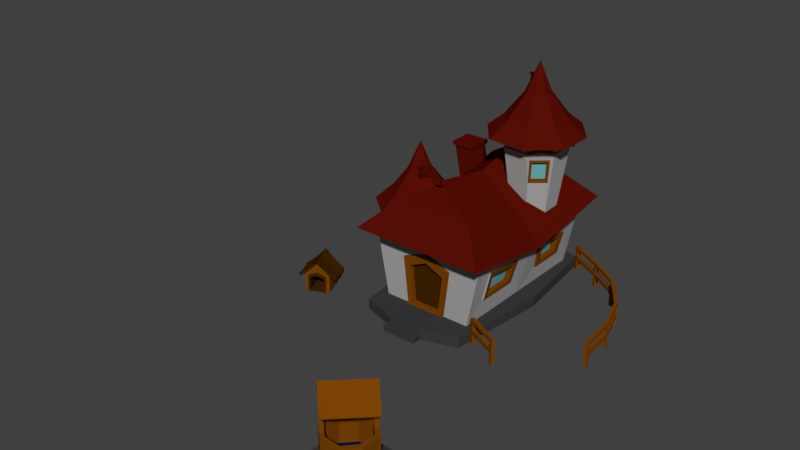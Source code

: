 # Source: vilageHouse.blend  (saved by Blender 2.79.0; exported with 4.5.12 LTS)
import bpy
from mathutils import Matrix  # noqa: F401  (used for matrix-valued properties, if any)

bpy.ops.wm.read_factory_settings(use_empty=True)
scene = bpy.context.scene
scene.name = 'Scene'

# ---- collections
col_collection_1 = bpy.data.collections.new('Collection 1'); scene.collection.children.link(col_collection_1)

# ---- materials (node trees are filled in below, after node groups)
mat_wood = bpy.data.materials.new('Wood')
mat_wood.alpha_threshold = 0.0
mat_wood.use_transparent_shadow = False
mat_wood.diffuse_color = (0.196, 0.05698, 0.00155, 1.0)
mat_wood.roughness = 0.5
mat_wood.specular_intensity = 0.0
mat_wood_dark = bpy.data.materials.new('Wood Dark')
mat_wood_dark.alpha_threshold = 0.0
mat_wood_dark.use_transparent_shadow = False
mat_wood_dark.diffuse_color = (0.05497, 0.01813, 0.0008398, 1.0)
mat_wood_dark.roughness = 0.5
mat_wood_dark.specular_intensity = 0.0
mat_wall = bpy.data.materials.new('Wall')
mat_wall.alpha_threshold = 0.0
mat_wall.use_transparent_shadow = False
mat_wall.diffuse_color = (0.3844, 0.3844, 0.3844, 1.0)
mat_wall.roughness = 0.5
mat_wall.specular_intensity = 0.0
mat_roof = bpy.data.materials.new('Roof')
mat_roof.alpha_threshold = 0.0
mat_roof.use_transparent_shadow = False
mat_roof.diffuse_color = (0.0985, 0.004893, 0.001583, 1.0)
mat_roof.roughness = 0.5
mat_roof.specular_intensity = 0.2
mat_window = bpy.data.materials.new('Window')
mat_window.alpha_threshold = 0.0
mat_window.use_transparent_shadow = False
mat_window.diffuse_color = (0.1701, 0.4694, 0.5277, 1.0)
mat_window.roughness = 0.5
mat_window.specular_intensity = 1.0
mat_water = bpy.data.materials.new('Water')
mat_water.alpha_threshold = 0.0
mat_water.use_transparent_shadow = False
mat_water.diffuse_color = (0.003412, 0.007567, 0.04445, 1.0)
mat_water.roughness = 0.5
mat_water.line_color = (0.0, 0.0, 0.0, 1.0)
mat_stone = bpy.data.materials.new('Stone')
mat_stone.alpha_threshold = 0.0
mat_stone.use_transparent_shadow = False
mat_stone.diffuse_color = (0.04445, 0.04445, 0.04445, 1.0)
mat_stone.roughness = 0.5
mat_stone.line_color = (0.0, 0.0, 0.0, 1.0)

# ---- material node trees

# ---- world
world_world = bpy.data.worlds.new('World'); scene.world = world_world
world_world.color = (0.05088, 0.05088, 0.05088)
world_world.use_sun_shadow = False
world_world.sun_shadow_jitter_overblur = 0.0
world_world.cycles.sampling_method = 'MANUAL'

# ---- meshes
me_cube_005 = bpy.data.meshes.new('Cube.005')
me_cube_005.from_pydata([(-1.0, -1.0, 0.716), (-1.0, -1.0, 2.221), (-1.0, 1.0, 0.716), (-1.0, 1.0, 2.221), (1.0, -1.0, 0.716), (1.0, -1.0, 2.221), (1.0, 1.0, 0.716), (1.0, 1.0, 2.221), (0.0, 1.0, 0.716), (0.0, 1.0, 3.212), (0.0, -1.0, 0.716), (0.0, -1.027, 3.212), (-1.0, -1.0, 2.511), (-1.0, 1.0, 2.511), (1.0, -1.0, 2.511), (1.0, 1.0, 2.511), (0.0, 1.169, 3.502), (0.0, -1.209, 3.502), (-0.7271, -1.0, 0.7591), (-0.7271, -1.0, 2.115), (0.7271, -1.0, 0.7591), (0.7271, -1.0, 2.115), (0.0, -1.0, 0.7591), (0.0, -1.0, 2.438), (-0.7271, -1.154, 0.7591), (-0.7271, -1.154, 2.115), (0.7271, -1.154, 0.7591), (0.7271, -1.154, 2.115), (0.0, -1.154, 0.7591), (0.0, -1.154, 2.438), (-0.5767, -1.154, 0.877), (-0.5767, -1.154, 1.981), (0.5863, -1.154, 0.877), (0.5863, -1.154, 1.981), (0.0, -1.154, 0.877), (0.0, -1.154, 2.215), (-0.5767, 0.6396, 0.877), (-0.5767, 0.6396, 1.981), (0.5863, 0.6396, 0.877), (0.5863, 0.6396, 1.981), (0.0, 0.6396, 0.877), (0.0, 0.6396, 2.304), (-1.579, -0.8996, 1.822), (-1.579, 0.8868, 1.822), (1.579, -0.8996, 1.822), (1.579, 0.8868, 1.822), (-1.579, -0.9278, 2.111), (-1.579, 0.914, 2.111), (1.579, -0.9278, 2.111), (1.579, 0.914, 2.111), (-1.0, 0.08841, 0.716), (-1.0, 0.08841, 2.221), (1.0, 0.08841, 0.716), (1.0, 0.08841, 2.221), (0.0, 0.08841, 0.716), (-1.0, 0.08841, 2.387), (1.0, 0.08841, 2.387), (0.0, 0.08841, 3.378), (-1.579, 0.08841, 1.697), (1.579, 0.08841, 1.697), (-1.579, 0.08841, 1.988), (1.579, 0.08841, 1.988)], [], [(50, 51, 3, 2), (8, 9, 7, 6), (52, 53, 5, 4), (5, 11, 23, 21), (54, 52, 4, 10), (11, 5, 14, 17), (51, 1, 42, 58), (50, 54, 10, 0), (10, 4, 20, 22), (2, 3, 9, 8), (57, 55, 12, 17), (56, 57, 17, 14), (9, 3, 13, 16), (53, 7, 45, 59), (1, 11, 17, 12), (7, 9, 16, 15), (11, 1, 19, 23), (4, 5, 21, 20), (0, 10, 22, 18), (1, 0, 18, 19), (20, 21, 27, 26), (18, 22, 28, 24), (22, 20, 26, 28), (19, 18, 24, 25), (21, 23, 29, 27), (23, 19, 25, 29), (25, 24, 30, 31), (27, 29, 35, 33), (29, 25, 31, 35), (26, 27, 33, 32), (24, 28, 34, 30), (28, 26, 32, 34), (30, 34, 40, 36), (34, 32, 38, 40), (31, 30, 36, 37), (33, 35, 41, 39), (35, 31, 37, 41), (32, 33, 39, 38), (36, 40, 38, 39, 41, 37), (59, 45, 49, 61), (58, 42, 46, 60), (56, 14, 48, 61), (1, 12, 46, 42), (55, 13, 47, 60), (13, 3, 43, 47), (14, 5, 44, 48), (7, 15, 49, 45), (12, 55, 60, 46), (15, 56, 61, 49), (43, 58, 60, 47), (44, 59, 61, 48), (5, 53, 59, 44), (15, 16, 57, 56), (16, 13, 55, 57), (2, 8, 54, 50), (3, 51, 58, 43), (8, 6, 52, 54), (6, 7, 53, 52), (0, 1, 51, 50)])
me_cube_005.polygons.foreach_set('material_index', [0, 0, 0, 0, 0, 1, 1, 0, 0, 0, 1, 1, 1, 1, 1, 1, 0, 0, 0, 0, 0, 0, 0, 1, 1, 1, 1, 1, 1, 1, 1, 1, 1, 1, 1, 1, 1, 1, 1, 1, 1, 1, 1, 1, 1, 1, 1, 1, 1, 1, 1, 1, 1, 1, 0, 1, 0, 0, 0])
me_cube_005.materials.append(mat_wood)
me_cube_005.materials.append(mat_wood_dark)
me_cube_005.use_remesh_preserve_volume = False
me_cube_005.use_remesh_preserve_attributes = False
me_cube_005.use_mirror_vertex_groups = False
me_cube_005.update()
me_cube_004 = bpy.data.meshes.new('Cube.004')
me_cube_004.from_pydata([(-0.5962, 5.773, -5.224), (-1.142, 7.126, -5.224), (0.1653, 7.67, -5.224), (0.7327, 6.341, -5.224), (-0.838, 5.171, -1.383), (-1.766, 7.344, -1.383), (0.4071, 8.272, -1.383), (1.335, 6.099, -1.383), (0.1657, 5.829, -5.224), (-0.5837, 7.655, -5.224), (0.4078, 5.262, -1.383), (-0.8387, 8.181, -1.383), (-1.145, 6.325, -5.224), (0.7136, 7.118, -5.224), (-1.735, 6.073, -1.383), (1.304, 7.37, -1.383), (-1.058, 4.624, -1.482), (-2.313, 7.563, -1.482), (0.6266, 8.819, -1.482), (1.882, 5.879, -1.482), (0.6277, 4.747, -1.482), (-1.059, 8.696, -1.482), (-2.27, 5.844, -1.482), (1.839, 7.599, -1.482), (-0.7737, 5.331, -0.8693), (-1.606, 7.28, -0.8693), (0.3428, 8.112, -0.8693), (1.175, 6.163, -0.8693), (0.3435, 5.412, -0.8693), (-0.7745, 8.03, -0.8693), (-1.578, 6.14, -0.8693), (1.147, 7.303, -0.8693), (-0.4439, 6.153, 0.2507), (-0.7844, 6.95, 0.2507), (0.01297, 7.29, 0.2507), (0.3535, 6.493, 0.2507), (0.01326, 6.186, 0.2507), (-0.4442, 7.257, 0.2507), (-0.7729, 6.483, 0.2507), (0.342, 6.959, 0.2507), (-0.2155, 6.721, 1.62), (-0.7772, 5.322, -1.97), (-1.602, 7.298, -1.97), (0.3463, 8.121, -1.97), (1.184, 6.16, -1.97), (0.347, 5.404, -1.97), (-0.7771, 8.08, -1.97), (1.155, 7.307, -1.97), (-1.586, 6.136, -1.97), (0.1775, 7.125, 0.2507), (0.7449, 7.708, -0.8693), (0.8554, 7.821, -1.383), (0.4394, 7.394, -5.224), (-0.7874, 5.297, -1.872), (-1.627, 7.308, -1.872), (0.3565, 8.146, -1.872), (1.209, 6.15, -1.872), (0.3572, 5.38, -1.872), (-0.7874, 8.105, -1.872), (1.18, 7.317, -1.872), (-1.611, 6.125, -1.872), (-0.8717, 7.382, -5.224), (-0.7023, 7.862, -0.6247), (0.2708, 7.932, -0.6247), (0.9712, 7.228, -0.6247), (0.9956, 6.235, -0.6247), (0.2714, 5.581, -0.6247), (-0.7017, 5.51, -0.6247), (-1.402, 6.215, -0.6247), (-1.426, 7.208, -0.6247), (-1.686, 8.13, -1.482), (-1.302, 7.762, -1.383), (-1.19, 7.655, -0.8693), (-0.6143, 7.103, 0.2507), (1.233, 8.209, -1.482), (-1.233, 7.71, -1.742), (0.7574, 6.37, -5.224), (-1.064, 7.535, -0.6247), (-0.5185, 7.431, -0.001256), (0.5231, 7.037, -0.001256), (0.08756, 6.012, -0.001256), (0.08718, 7.475, -0.001256), (0.5383, 6.419, -0.001256), (-0.5181, 5.968, -0.001256), (-0.954, 6.406, -0.001256), (-0.9692, 7.024, -0.001256), (-0.7438, 7.228, -0.001256), (-0.4968, 6.146, 0.4515), (-0.7857, 6.392, 0.4441), (-0.6156, 5.906, 0.3201), (-1.011, 6.261, 0.3152), (-0.5617, 6.167, 0.8173), (-0.8248, 6.363, 0.8289), (-0.7105, 5.904, 0.7158), (-1.078, 6.21, 0.7312), (-1.162, 6.225, 0.7188), (-0.6859, 5.829, 0.6988), (-0.8339, 6.423, 0.8454), (-0.4932, 6.168, 0.8303), (-1.162, 6.225, 0.8013), (-0.6859, 5.829, 0.7813), (-0.8339, 6.423, 0.9279), (-0.4932, 6.168, 0.9128), (-1.003, 6.197, 0.8249), (-0.7325, 5.972, 0.8135), (-0.8166, 6.31, 0.8968), (-0.623, 6.165, 0.8882), (-1.003, 6.197, 0.7112), (-0.7325, 5.972, 0.6999), (-0.8166, 6.31, 0.7832), (-0.623, 6.165, 0.7746), (0.2685, 7.824, -3.348), (0.8651, 7.224, -3.348), (0.3961, 7.953, -2.247), (0.9934, 7.353, -2.247), (0.2924, 7.848, -3.348), (0.889, 7.248, -3.348), (0.4199, 7.977, -2.247), (1.017, 7.376, -2.247), (0.3779, 7.778, -3.226), (0.82, 7.334, -3.226), (0.489, 7.891, -2.369), (0.9317, 7.446, -2.369), (0.2666, 7.668, -3.226), (0.7087, 7.223, -3.226), (0.3777, 7.78, -2.369), (0.8204, 7.335, -2.369), (0.8875, 7.858, -1.819), (0.9427, 7.913, -1.671), (1.288, 7.433, -1.872), (0.4642, 8.261, -1.872), (1.245, 7.404, -1.97), (0.4362, 8.218, -1.97), (0.5991, 7.557, -2.369), (0.4876, 7.445, -3.226), (0.7104, 7.668, -2.369), (0.5989, 7.556, -3.226), (0.7186, 7.677, -2.247), (0.5907, 7.548, -3.348), (0.6947, 7.653, -2.247), (0.3051, 7.256, -0.001256), (0.5668, 7.524, -3.348), (0.621, 7.58, -0.6247), (0.7972, 7.76, -1.721), (0.7798, 7.742, -1.819), (-1.312, 7.26, -3.348), (-0.6935, 7.832, -3.348), (-1.423, 7.363, -2.247), (-0.8219, 7.96, -2.247), (-1.336, 7.284, -3.348), (-0.7173, 7.855, -3.348), (-1.446, 7.386, -2.247), (-0.8456, 7.984, -2.247), (-1.248, 7.344, -3.226), (-0.8033, 7.786, -3.226), (-1.36, 7.456, -2.369), (-0.915, 7.898, -2.369), (-1.137, 7.233, -3.226), (-0.6925, 7.675, -3.226), (-1.249, 7.344, -2.369), (-0.8042, 7.787, -2.369), (-1.327, 7.854, -1.819), (-1.382, 7.909, -1.671), (-0.9019, 8.254, -1.872), (-1.73, 7.431, -1.872), (-0.8735, 8.212, -1.97), (-1.687, 7.403, -1.97), (-1.027, 7.566, -2.369), (-0.9147, 7.454, -3.226), (-1.138, 7.677, -2.369), (-1.026, 7.565, -3.226), (-1.146, 7.685, -2.247), (-1.017, 7.557, -3.348), (-1.122, 7.661, -2.247), (-0.9934, 7.533, -3.348), (-1.212, 7.746, -1.819)], [(75, 175), (143, 144)], [(10, 7, 19, 20), (14, 4, 16, 22), (60, 14, 5, 54), (58, 11, 6, 55), (59, 15, 7, 56), (45, 8, 3, 44), (41, 0, 8, 45), (75, 71, 11, 58), (7, 15, 23, 19), (4, 10, 20, 16), (51, 6, 18, 74), (5, 14, 22, 17), (143, 51, 15, 59), (53, 4, 14, 60), (71, 5, 17, 70), (6, 11, 21, 18), (17, 22, 30, 25), (74, 18, 26, 50), (70, 17, 25, 72), (18, 21, 29, 26), (16, 20, 28, 24), (19, 23, 31, 27), (20, 19, 27, 28), (22, 16, 24, 30), (81, 78, 37, 34), (82, 79, 39, 35), (83, 80, 36, 32), (80, 82, 35, 36), (83, 32, 87, 89), (140, 81, 34, 49), (85, 84, 38, 33), (86, 85, 33, 73), (33, 38, 40), (37, 73, 33, 40), (34, 37, 40), (35, 39, 40), (32, 36, 40), (36, 35, 40), (38, 32, 40), (39, 49, 34, 40), (0, 41, 48, 12), (2, 43, 113, 111), (121, 135, 133, 125), (53, 41, 45, 57), (57, 45, 44, 56), (13, 47, 44, 3), (9, 46, 43, 2), (12, 48, 42, 1), (120, 136, 134, 124), (1, 42, 147, 145), (10, 57, 56, 7), (4, 53, 57, 10), (41, 53, 60, 48), (144, 43, 132, 127), (47, 59, 56, 44), (46, 58, 55, 43), (48, 60, 54, 42), (158, 168, 167, 160), (46, 9, 146, 148), (155, 169, 167, 159), (175, 46, 148, 173), (174, 145, 149, 172), (72, 25, 69, 77), (61, 1, 145, 174), (50, 26, 63, 142), (30, 24, 67, 68), (28, 27, 65, 66), (24, 28, 66, 67), (27, 31, 64, 65), (26, 29, 62, 63), (175, 42, 166, 161), (29, 72, 77, 62), (25, 30, 68, 69), (154, 170, 168, 158), (124, 134, 133, 126), (78, 86, 73, 37), (21, 70, 72, 29), (12, 1, 61, 9, 2, 52, 13, 3, 8, 0), (11, 71, 70, 21), (54, 5, 71, 75), (62, 77, 86, 78), (77, 69, 85, 86), (69, 68, 84, 85), (142, 63, 81, 140), (68, 67, 83, 84), (66, 65, 82, 80), (67, 66, 80, 83), (65, 64, 79, 82), (63, 62, 78, 81), (88, 90, 94, 92), (32, 38, 88, 87), (38, 84, 90, 88), (84, 83, 89, 90), (94, 93, 96, 95), (87, 88, 92, 91), (90, 89, 93, 94), (89, 87, 91, 93), (91, 92, 97, 98), (92, 94, 95, 97), (93, 91, 98, 96), (96, 98, 102, 100), (95, 96, 100, 99), (98, 97, 101, 102), (97, 95, 99, 101), (102, 101, 105, 106), (101, 99, 103, 105), (99, 100, 104, 103), (100, 102, 106, 104), (103, 104, 108, 107), (104, 106, 110, 108), (106, 105, 109, 110), (105, 103, 107, 109), (107, 108, 110, 109), (52, 2, 111, 141), (144, 47, 114, 139), (47, 13, 112, 114), (141, 111, 115, 138), (139, 114, 118, 137), (114, 112, 116, 118), (111, 113, 117, 115), (115, 117, 121, 119), (138, 115, 119, 136), (137, 118, 122, 135), (118, 116, 120, 122), (119, 121, 125, 123), (136, 119, 123, 134), (135, 122, 126, 133), (122, 120, 124, 126), (134, 123, 125, 133), (55, 143, 128, 130), (131, 127, 128, 129), (143, 59, 129, 128), (43, 55, 130, 132), (59, 47, 131, 129), (47, 144, 127, 131), (31, 50, 142, 64), (79, 140, 49, 39), (55, 6, 51, 143), (15, 51, 74, 23), (23, 74, 50, 31), (13, 52, 141, 112), (64, 142, 140, 79), (43, 144, 139, 113), (113, 139, 137, 117), (116, 138, 136, 120), (112, 141, 138, 116), (117, 137, 135, 121), (128, 127, 132, 130), (173, 148, 152, 171), (148, 146, 150, 152), (145, 147, 151, 149), (149, 151, 155, 153), (172, 149, 153, 170), (171, 152, 156, 169), (152, 150, 154, 156), (153, 155, 159, 157), (170, 153, 157, 168), (169, 156, 160, 167), (156, 154, 158, 160), (168, 157, 159, 167), (54, 75, 162, 164), (165, 161, 162, 163), (75, 58, 163, 162), (42, 54, 164, 166), (58, 46, 165, 163), (46, 175, 161, 165), (9, 61, 174, 146), (42, 175, 173, 147), (147, 173, 171, 151), (150, 172, 170, 154), (146, 174, 172, 150), (151, 171, 169, 155), (162, 161, 166, 164)])
me_cube_004.polygons.foreach_set('material_index', [1, 1, 0, 0, 0, 0, 0, 0, 1, 1, 1, 1, 0, 0, 1, 1, 1, 1, 1, 1, 1, 1, 1, 1, 1, 1, 1, 1, 1, 1, 1, 1, 1, 1, 1, 1, 1, 1, 1, 1, 0, 0, 2, 2, 2, 0, 0, 0, 2, 0, 0, 0, 2, 2, 2, 2, 2, 3, 0, 2, 0, 2, 1, 0, 1, 1, 1, 1, 1, 1, 2, 1, 1, 2, 3, 1, 1, 0, 1, 0, 1, 1, 1, 1, 1, 1, 1, 1, 1, 1, 1, 1, 1, 1, 1, 1, 1, 1, 1, 1, 1, 1, 1, 1, 1, 1, 1, 1, 1, 1, 1, 1, 1, 0, 0, 0, 2, 0, 0, 2, 2, 2, 2, 2, 2, 2, 2, 2, 3, 2, 2, 2, 2, 2, 2, 1, 1, 0, 1, 1, 0, 1, 0, 0, 2, 2, 2, 2, 0, 2, 0, 2, 2, 2, 2, 2, 2, 2, 2, 3, 2, 2, 2, 2, 2, 2, 0, 0, 0, 2, 2, 2, 2])
me_cube_004.materials.append(mat_wall)
me_cube_004.materials.append(mat_roof)
me_cube_004.materials.append(mat_wood)
me_cube_004.materials.append(mat_window)
me_cube_004.use_remesh_preserve_volume = False
me_cube_004.use_remesh_preserve_attributes = False
me_cube_004.use_mirror_vertex_groups = False
me_cube_004.update()
me_cube_003 = bpy.data.meshes.new('Cube.003')
me_cube_003.from_pydata([(17.55, -20.34, 4.2), (17.55, -20.34, 5.905), (15.71, -19.57, 4.2), (15.71, -19.57, 5.905), (18.32, -18.5, 4.2), (18.32, -18.5, 5.905), (16.48, -17.72, 4.2), (16.48, -17.72, 5.905), (15.77, -18.51, 4.2), (15.77, -18.51, 5.905), (18.26, -19.56, 4.2), (18.26, -19.56, 5.905), (16.49, -20.28, 4.2), (16.49, -20.28, 5.905), (17.54, -17.79, 4.2), (17.54, -17.79, 5.905), (17.45, -20.1, 5.905), (17.69, -20.69, 4.2), (15.94, -19.47, 5.905), (18.08, -18.6, 5.905), (16.58, -17.96, 5.905), (15.99, -18.6, 5.905), (18.03, -19.46, 5.905), (16.59, -20.05, 5.905), (17.44, -18.01, 5.905), (17.45, -20.1, 4.414), (15.94, -19.47, 4.414), (18.08, -18.6, 4.414), (16.58, -17.96, 4.414), (15.99, -18.6, 4.414), (18.03, -19.46, 4.414), (16.59, -20.05, 4.414), (17.44, -18.01, 4.414), (15.35, -19.71, 4.2), (18.68, -18.35, 4.2), (16.34, -17.37, 4.2), (15.43, -18.37, 4.2), (18.6, -19.7, 4.2), (16.35, -20.61, 4.2), (17.68, -17.45, 4.2), (17.69, -20.69, 3.906), (15.35, -19.71, 3.906), (18.68, -18.35, 3.906), (16.34, -17.37, 3.906), (15.43, -18.37, 3.906), (18.6, -19.7, 3.906), (16.35, -20.61, 3.906), (17.68, -17.45, 3.906), (17.89, -21.17, 3.89), (14.88, -19.91, 3.89), (19.15, -18.16, 3.89), (16.14, -16.89, 3.89), (14.98, -18.18, 3.89), (19.05, -19.89, 3.89), (16.16, -21.07, 3.89), (17.87, -17.0, 3.89), (17.89, -21.17, 3.632), (14.88, -19.91, 3.632), (19.15, -18.16, 3.632), (16.14, -16.89, 3.632), (14.98, -18.18, 3.632), (19.05, -19.89, 3.632), (16.16, -21.07, 3.632), (17.87, -17.0, 3.632), (16.02, -20.31, 3.906), (15.69, -20.01, 3.906), (16.02, -20.31, 4.2), (15.69, -20.01, 4.2), (16.23, -20.04, 4.2), (15.97, -19.8, 4.2), (16.03, -19.85, 5.905), (16.17, -19.99, 5.905), (15.3, -20.29, 3.89), (15.73, -20.68, 3.89), (15.3, -20.29, 3.632), (15.73, -20.68, 3.632), (16.31, -19.81, 5.905), (16.23, -19.71, 5.905), (16.37, -19.86, 4.414), (16.16, -19.66, 4.414), (17.87, -18.07, 5.905), (18.0, -18.21, 5.905), (18.06, -18.26, 4.2), (17.8, -18.02, 4.2), (18.34, -18.05, 4.2), (18.01, -17.75, 4.2), (18.34, -18.05, 3.906), (18.01, -17.75, 3.906), (18.72, -17.77, 3.89), (18.3, -17.39, 3.89), (18.72, -17.77, 3.632), (18.3, -17.39, 3.632), (17.72, -18.25, 5.905), (17.81, -18.35, 5.905), (17.66, -18.21, 4.414), (17.87, -18.4, 4.414), (16.03, -19.85, 8.151), (16.17, -19.99, 8.151), (16.31, -19.81, 8.151), (16.23, -19.71, 8.151), (17.87, -18.07, 8.151), (18.0, -18.21, 8.151), (17.72, -18.25, 8.151), (17.81, -18.35, 8.151), (15.85, -20.16, 3.906), (16.1, -19.92, 4.2), (15.85, -20.16, 4.2), (15.52, -20.49, 3.632), (15.52, -20.49, 3.89), (16.1, -19.92, 8.363), (16.1, -19.92, 5.905), (17.93, -18.14, 5.905), (17.93, -18.14, 4.2), (18.17, -17.9, 4.2), (18.17, -17.9, 3.906), (18.5, -17.57, 3.89), (18.5, -17.57, 3.632), (17.93, -18.14, 8.363), (17.76, -18.31, 5.905), (17.76, -18.31, 4.414), (17.76, -18.31, 8.196), (16.27, -19.76, 5.905), (16.27, -19.76, 4.414), (16.27, -19.76, 8.196), (16.03, -19.85, 8.338), (16.17, -19.99, 8.338), (16.31, -19.81, 8.338), (16.23, -19.71, 8.338), (17.87, -18.07, 8.338), (18.0, -18.21, 8.338), (17.72, -18.25, 8.338), (17.81, -18.35, 8.338), (16.1, -19.92, 8.431), (17.93, -18.14, 8.431), (17.76, -18.31, 8.431), (16.27, -19.76, 8.431), (16.88, -20.68, 7.259), (17.02, -20.5, 7.259), (18.71, -18.9, 7.259), (18.52, -19.05, 7.259), (16.88, -20.68, 7.366), (17.02, -20.5, 7.327), (18.71, -18.9, 7.366), (18.52, -19.05, 7.327), (15.3, -19.15, 7.278), (15.49, -19.01, 7.278), (17.14, -17.37, 7.278), (16.99, -17.55, 7.278), (15.3, -19.15, 7.384), (15.49, -19.01, 7.346), (17.14, -17.37, 7.384), (16.99, -17.55, 7.346), (17.87, -18.07, 7.028), (18.0, -18.21, 7.028), (17.81, -18.35, 7.028), (17.72, -18.25, 7.028), (17.93, -18.14, 7.134), (17.76, -18.31, 7.05), (16.31, -19.81, 7.028), (16.17, -19.99, 7.028), (16.23, -19.71, 7.028), (16.03, -19.85, 7.028), (16.1, -19.92, 7.134), (16.27, -19.76, 7.05), (17.87, -18.07, 7.168), (17.81, -18.35, 7.168), (17.93, -18.14, 7.288), (17.76, -18.31, 7.193), (18.0, -18.21, 7.168), (17.72, -18.25, 7.168), (16.31, -19.81, 7.147), (16.23, -19.71, 7.147), (16.1, -19.92, 7.265), (16.27, -19.76, 7.172), (16.17, -19.99, 7.147), (16.03, -19.85, 7.147)], [], [(69, 70, 3, 2), (8, 9, 7, 6), (82, 81, 5, 4), (10, 11, 1, 0), (69, 2, 33, 67), (9, 3, 18, 21), (11, 5, 19, 22), (0, 12, 38, 17), (4, 5, 11, 10), (2, 3, 9, 8), (82, 4, 34, 84), (2, 8, 36, 33), (6, 7, 15, 14), (0, 1, 13, 12), (1, 11, 22, 16), (7, 9, 21, 20), (15, 7, 20, 24), (13, 1, 16, 23), (16, 22, 30, 25), (24, 20, 28, 32), (20, 21, 29, 28), (22, 19, 27, 30), (92, 24, 32, 94), (76, 23, 31, 78), (23, 16, 25, 31), (21, 18, 26, 29), (32, 28, 29, 26, 79, 122, 78, 31, 25, 30, 27, 95, 119, 94), (6, 14, 39, 35), (10, 0, 17, 37), (8, 6, 35, 36), (4, 10, 37, 34), (84, 34, 42, 86), (37, 17, 40, 45), (34, 37, 45, 42), (33, 36, 44, 41), (67, 33, 41, 65), (17, 38, 46, 40), (36, 35, 43, 44), (35, 39, 47, 43), (41, 44, 52, 49), (42, 45, 53, 50), (86, 42, 50, 88), (45, 40, 48, 53), (40, 46, 54, 48), (43, 47, 55, 51), (65, 41, 49, 72), (44, 43, 51, 52), (72, 49, 57, 74), (52, 51, 59, 60), (49, 52, 60, 57), (50, 53, 61, 58), (88, 50, 58, 90), (53, 48, 56, 61), (48, 54, 62, 56), (51, 55, 63, 59), (61, 56, 62, 75, 107, 74, 57, 60, 59, 63, 91, 116, 90, 58), (104, 65, 72, 108), (106, 67, 65, 104), (12, 68, 66, 38), (38, 66, 64, 46), (105, 69, 67, 106), (54, 73, 75, 62), (108, 72, 74, 107), (46, 64, 73, 54), (12, 13, 71, 68), (105, 110, 70, 69), (18, 77, 79, 26), (121, 76, 78, 122), (55, 89, 91, 63), (115, 88, 90, 116), (47, 87, 89, 55), (114, 86, 88, 115), (39, 85, 87, 47), (113, 84, 86, 114), (14, 83, 85, 39), (112, 82, 84, 113), (14, 15, 80, 83), (112, 111, 81, 82), (19, 93, 95, 27), (118, 92, 94, 119), (23, 76, 71, 13), (3, 70, 77, 18), (24, 92, 80, 15), (5, 81, 93, 19), (166, 164, 100, 117), (167, 165, 103, 120), (164, 169, 102, 100), (174, 170, 98, 97), (173, 171, 99, 123), (172, 174, 97, 109), (165, 168, 101, 103), (171, 175, 96, 99), (170, 173, 123, 98), (93, 118, 119, 95), (169, 167, 120, 102), (175, 172, 109, 96), (68, 71, 110, 105), (73, 108, 107, 75), (68, 105, 106, 66), (66, 106, 104, 64), (64, 104, 108, 73), (168, 166, 117, 101), (83, 80, 111, 112), (83, 112, 113, 85), (85, 113, 114, 87), (87, 114, 115, 89), (89, 115, 116, 91), (77, 121, 122, 79), (117, 100, 128, 133), (97, 98, 137, 136), (124, 127, 149, 148), (100, 102, 147, 146), (101, 117, 133, 129), (130, 128, 150, 151), (129, 133, 134, 131), (130, 134, 133, 128), (126, 135, 132, 125), (124, 132, 135, 127), (134, 130, 127, 135), (134, 135, 126, 131), (96, 109, 132, 124), (126, 125, 140, 141), (101, 129, 142, 138), (109, 97, 125, 132), (137, 139, 143, 141), (139, 138, 142, 143), (136, 137, 141, 140), (131, 126, 141, 143), (129, 131, 143, 142), (98, 103, 139, 137), (103, 101, 138, 139), (125, 97, 136, 140), (147, 145, 149, 151), (146, 147, 151, 150), (145, 144, 148, 149), (127, 130, 151, 149), (99, 96, 144, 145), (96, 124, 148, 144), (128, 100, 146, 150), (102, 99, 145, 147), (123, 99, 102, 120), (120, 103, 98, 123), (81, 111, 156, 153), (92, 118, 157, 155), (93, 81, 153, 154), (80, 92, 155, 152), (118, 93, 154, 157), (111, 80, 152, 156), (70, 110, 162, 161), (76, 121, 163, 158), (77, 70, 161, 160), (110, 71, 159, 162), (121, 77, 160, 163), (71, 76, 158, 159), (153, 156, 166, 168), (165, 170, 158, 154), (154, 153, 168, 165), (152, 155, 169, 164), (157, 154, 158, 163, 160), (156, 152, 164, 166), (161, 162, 172, 175), (157, 163, 160, 155), (160, 161, 175, 171), (162, 159, 174, 172), (169, 155, 160, 171), (159, 158, 170, 174), (165, 167, 173, 170), (167, 169, 171, 173)])
me_cube_003.polygons.foreach_set('material_index', [0, 0, 0, 0, 2, 0, 0, 2, 0, 0, 2, 2, 0, 0, 0, 0, 0, 0, 0, 0, 0, 0, 0, 0, 0, 0, 1, 2, 2, 2, 2, 2, 2, 2, 2, 2, 2, 2, 2, 2, 2, 2, 2, 2, 2, 2, 2, 2, 2, 2, 2, 2, 2, 2, 2, 2, 2, 2, 2, 2, 2, 2, 2, 2, 0, 0, 0, 0, 2, 2, 2, 2, 2, 2, 2, 2, 0, 0, 0, 0, 0, 0, 0, 0, 0, 0, 0, 0, 0, 0, 0, 0, 0, 0, 0, 0, 0, 2, 2, 2, 2, 0, 0, 2, 2, 2, 2, 0, 0, 0, 0, 0, 0, 0, 0, 0, 0, 0, 0, 0, 0, 0, 0, 0, 0, 0, 0, 0, 0, 0, 0, 0, 0, 0, 0, 0, 0, 0, 0, 0, 0, 0, 0, 0, 0, 0, 0, 0, 0, 0, 0, 0, 0, 0, 0, 0, 0, 0, 0, 0, 0, 0, 0, 0, 0, 0, 0, 0])
me_cube_003.materials.append(mat_wood)
me_cube_003.materials.append(mat_water)
me_cube_003.materials.append(mat_stone)
me_cube_003.use_remesh_preserve_volume = False
me_cube_003.use_remesh_preserve_attributes = False
me_cube_003.use_mirror_vertex_groups = False
me_cube_003.update()
me_cube_002 = bpy.data.meshes.new('Cube.002')
me_cube_002.from_pydata([(13.08, 62.25, -6.811), (13.08, 62.25, -6.041), (6.705, 65.93, -6.811), (6.705, 65.93, -6.041), (13.46, 62.92, -6.811), (13.46, 62.92, -6.041), (7.09, 66.59, -6.811), (7.09, 66.59, -6.041), (13.73, 61.88, -6.811), (13.73, 61.88, -6.041), (14.11, 62.55, -6.811), (14.11, 62.55, -6.041), (5.92, 66.38, -6.811), (5.92, 66.38, -6.041), (6.305, 67.05, -6.811), (6.305, 67.05, -6.041), (6.705, 65.93, -8.394), (7.09, 66.59, -8.394), (5.92, 66.38, -8.394), (6.305, 67.05, -8.394), (13.08, 62.25, -8.403), (13.46, 62.92, -8.403), (13.73, 61.88, -8.403), (14.11, 62.55, -8.403), (24.51, 50.88, -6.795), (24.51, 50.88, -6.025), (20.32, 56.92, -6.795), (20.32, 56.92, -6.025), (25.15, 51.32, -6.795), (25.15, 51.32, -6.025), (20.95, 57.36, -6.795), (20.95, 57.36, -6.025), (24.94, 50.27, -6.795), (24.94, 50.27, -6.025), (25.57, 50.71, -6.795), (25.57, 50.71, -6.025), (19.8, 57.67, -6.795), (19.8, 57.67, -6.025), (20.43, 58.11, -6.795), (20.43, 58.11, -6.025), (20.32, 56.92, -8.378), (20.95, 57.36, -8.378), (19.8, 57.67, -8.378), (20.43, 58.11, -8.378), (24.51, 50.88, -8.387), (25.15, 51.32, -8.387), (24.94, 50.27, -8.387), (25.57, 50.71, -8.387), (27.97, 34.47, -6.795), (27.97, 34.47, -6.025), (27.39, 41.8, -6.795), (27.39, 41.8, -6.025), (28.74, 34.53, -6.795), (28.74, 34.53, -6.025), (28.16, 41.86, -6.795), (28.16, 41.86, -6.025), (28.03, 33.72, -6.795), (28.03, 33.72, -6.025), (28.79, 33.78, -6.795), (28.79, 33.78, -6.025), (27.32, 42.7, -6.795), (27.32, 42.7, -6.025), (28.09, 42.76, -6.795), (28.09, 42.76, -6.025), (27.39, 41.8, -8.378), (28.16, 41.86, -8.378), (27.32, 42.7, -8.378), (28.09, 42.76, -8.378), (27.97, 34.47, -8.387), (28.74, 34.53, -8.387), (28.03, 33.72, -8.387), (28.79, 33.78, -8.387), (13.39, 23.0, -6.795), (13.39, 23.0, -6.025), (6.841, 26.34, -6.795), (6.841, 26.34, -6.025), (13.74, 23.69, -6.795), (13.74, 23.69, -6.025), (7.191, 27.03, -6.795), (7.191, 27.03, -6.025), (14.06, 22.66, -6.795), (14.06, 22.66, -6.025), (14.41, 23.35, -6.795), (14.41, 23.35, -6.025), (6.034, 26.75, -6.795), (6.034, 26.75, -6.025), (6.383, 27.44, -6.795), (6.383, 27.44, -6.025), (6.841, 26.34, -8.378), (7.191, 27.03, -8.378), (6.034, 26.75, -8.378), (6.383, 27.44, -8.378), (13.39, 23.0, -8.387), (13.74, 23.69, -8.387), (14.06, 22.66, -8.387), (14.41, 23.35, -8.387), (6.705, 65.93, -9.323), (7.09, 66.59, -9.323), (5.92, 66.38, -9.323), (6.305, 67.05, -9.323), (13.08, 62.25, -9.333), (13.46, 62.92, -9.333), (13.73, 61.88, -9.333), (14.11, 62.55, -9.333), (20.32, 56.92, -9.307), (20.95, 57.36, -9.307), (19.8, 57.67, -9.307), (20.43, 58.11, -9.307), (24.51, 50.88, -9.317), (25.15, 51.32, -9.317), (24.94, 50.27, -9.317), (25.57, 50.71, -9.317), (27.39, 41.8, -9.307), (28.16, 41.86, -9.307), (27.32, 42.7, -9.307), (28.09, 42.76, -9.307), (27.97, 34.47, -9.317), (28.74, 34.53, -9.317), (28.03, 33.72, -9.317), (28.79, 33.78, -9.317), (6.841, 26.34, -9.307), (7.191, 27.03, -9.307), (6.034, 26.75, -9.307), (6.383, 27.44, -9.307), (13.39, 23.0, -9.317), (13.74, 23.69, -9.317), (14.06, 22.66, -9.317), (14.41, 23.35, -9.317), (6.705, 65.93, -11.68), (7.09, 66.59, -11.68), (5.92, 66.38, -11.68), (6.305, 67.05, -11.68), (13.08, 62.25, -11.69), (13.46, 62.92, -11.69), (13.73, 61.88, -11.69), (14.11, 62.55, -11.69), (20.32, 56.92, -11.67), (20.95, 57.36, -11.67), (19.8, 57.67, -11.67), (20.43, 58.11, -11.67), (24.51, 50.88, -11.68), (25.15, 51.32, -11.68), (24.94, 50.27, -11.68), (25.57, 50.71, -11.68), (27.39, 41.8, -11.67), (28.16, 41.86, -11.67), (27.32, 42.7, -11.67), (28.09, 42.76, -11.67), (27.97, 34.47, -11.68), (28.74, 34.53, -11.68), (28.03, 33.72, -11.68), (28.79, 33.78, -11.68), (6.841, 26.34, -11.67), (7.191, 27.03, -11.67), (6.034, 26.75, -11.67), (6.383, 27.44, -11.67), (13.39, 23.0, -11.68), (13.74, 23.69, -11.68), (14.06, 22.66, -11.68), (14.41, 23.35, -11.68)], [], [(0, 1, 3, 2), (7, 6, 14, 15), (6, 7, 5, 4), (5, 1, 9, 11), (2, 6, 4, 0), (7, 3, 1, 5), (11, 9, 37, 39), (4, 5, 11, 10), (1, 0, 8, 9), (8, 0, 20, 22), (12, 13, 15, 14), (6, 2, 16, 17), (3, 7, 15, 13), (2, 3, 13, 12), (45, 47, 111, 109), (2, 12, 18, 16), (14, 6, 17, 19), (12, 14, 19, 18), (17, 16, 20, 21), (4, 10, 23, 21), (10, 8, 22, 23), (0, 4, 21, 20), (24, 25, 27, 26), (31, 30, 38, 39), (30, 31, 29, 28), (29, 25, 33, 35), (26, 30, 28, 24), (31, 27, 25, 29), (32, 60, 61, 33), (28, 29, 35, 34), (25, 24, 32, 33), (32, 24, 44, 46), (8, 36, 37, 9), (30, 26, 40, 41), (27, 31, 39, 37), (26, 27, 37, 36), (91, 89, 121, 123), (26, 36, 42, 40), (38, 30, 41, 43), (36, 38, 43, 42), (46, 110, 114, 66), (28, 34, 47, 45), (34, 32, 46, 47), (24, 28, 45, 44), (48, 49, 51, 50), (55, 54, 62, 63), (54, 55, 53, 52), (53, 49, 57, 59), (50, 54, 52, 48), (55, 51, 49, 53), (58, 59, 57, 56), (52, 53, 59, 58), (49, 48, 56, 57), (56, 48, 68, 70), (34, 35, 63, 62), (54, 50, 64, 65), (51, 55, 63, 61), (50, 51, 61, 60), (90, 91, 123, 122), (50, 60, 66, 64), (62, 54, 65, 67), (60, 62, 67, 66), (45, 109, 105, 41), (52, 58, 71, 69), (58, 56, 70, 71), (48, 52, 69, 68), (72, 73, 75, 74), (79, 78, 86, 87), (78, 79, 77, 76), (77, 73, 81, 83), (74, 78, 76, 72), (79, 75, 73, 77), (82, 83, 81, 80), (76, 77, 83, 82), (73, 72, 80, 81), (80, 72, 92, 94), (84, 85, 87, 86), (78, 74, 88, 89), (75, 79, 87, 85), (74, 75, 85, 84), (88, 120, 124, 92), (74, 84, 90, 88), (86, 78, 89, 91), (84, 86, 91, 90), (22, 20, 100, 102), (76, 82, 95, 93), (82, 80, 94, 95), (72, 76, 93, 92), (38, 10, 11, 39), (8, 10, 38, 36), (35, 33, 61, 63), (32, 34, 62, 60), (115, 113, 145, 147), (126, 124, 156, 158), (100, 101, 133, 132), (114, 115, 147, 146), (125, 127, 159, 157), (96, 98, 130, 128), (113, 112, 144, 145), (127, 126, 158, 159), (88, 90, 122, 120), (18, 19, 99, 98), (46, 44, 108, 110), (19, 17, 97, 99), (110, 111, 115, 114), (16, 18, 98, 96), (71, 70, 118, 119), (108, 44, 40, 104), (69, 71, 119, 117), (22, 42, 43, 23), (70, 68, 116, 118), (43, 41, 105, 107), (121, 125, 124, 120), (40, 42, 106, 104), (95, 94, 126, 127), (111, 47, 67, 115), (93, 95, 127, 125), (100, 20, 16, 96), (46, 66, 67, 47), (94, 92, 124, 126), (22, 102, 106, 42), (67, 65, 113, 115), (21, 23, 103, 101), (64, 66, 114, 112), (129, 128, 130, 131), (132, 133, 135, 134), (137, 136, 138, 139), (140, 141, 143, 142), (145, 144, 146, 147), (148, 149, 151, 150), (153, 152, 154, 155), (156, 157, 159, 158), (103, 102, 134, 135), (112, 114, 146, 144), (101, 103, 135, 133), (116, 117, 149, 148), (102, 100, 132, 134), (119, 118, 150, 151), (105, 104, 136, 137), (117, 119, 151, 149), (106, 107, 139, 138), (118, 116, 148, 150), (107, 105, 137, 139), (121, 120, 152, 153), (104, 106, 138, 136), (122, 123, 155, 154), (108, 109, 141, 140), (123, 121, 153, 155), (111, 110, 142, 143), (97, 96, 128, 129), (120, 122, 154, 152), (109, 111, 143, 141), (98, 99, 131, 130), (124, 125, 157, 156), (110, 108, 140, 142), (99, 97, 129, 131), (43, 107, 103, 23), (102, 103, 107, 106), (97, 101, 100, 96), (97, 17, 21, 101), (41, 40, 44, 45), (105, 109, 108, 104), (89, 88, 92, 93), (121, 89, 93, 125), (113, 117, 116, 112), (69, 117, 113, 65), (65, 64, 68, 69), (116, 68, 64, 112)])
me_cube_002.materials.append(mat_wood)
me_cube_002.use_remesh_preserve_volume = False
me_cube_002.use_remesh_preserve_attributes = False
me_cube_002.use_mirror_vertex_groups = False
me_cube_002.update()
me_cube_001 = bpy.data.meshes.new('Cube.001')
me_cube_001.from_pydata([(-5.104, -8.203, -4.359), (-5.869, -8.203, -0.4816), (-5.104, 1.0, -4.359), (-5.869, 1.0, -0.4816), (0.1039, -8.203, -4.359), (0.8694, -8.203, -0.4816), (0.1039, 1.0, -4.359), (0.8694, 1.0, -0.4816), (-1.632, 1.0, -4.359), (-3.368, 1.0, -4.359), (-3.368, 1.0, -1.603), (-1.632, 1.0, -1.603), (-3.625, -8.203, -4.359), (-1.375, -8.203, -4.359), (-1.055, -8.203, -1.603), (-3.945, -8.203, -1.603), (1.362, -9.295, -0.36), (-6.362, 2.092, -0.36), (-5.513, 1.724, -4.359), (-5.513, -9.362, -4.359), (0.5136, -9.362, -4.359), (0.5136, 1.724, -4.359), (-1.495, 2.458, -4.359), (-3.504, 2.458, -4.359), (-3.504, -10.0, -4.359), (-1.495, -10.0, -4.359), (-5.513, 1.724, -4.923), (-5.513, -9.362, -4.923), (0.5136, -9.362, -4.923), (0.5136, 1.724, -4.923), (-1.495, 2.458, -4.923), (-3.504, 2.458, -4.923), (-3.504, -10.0, -4.923), (-1.495, -10.0, -4.923), (-3.504, 2.458, -4.641), (-5.513, 1.724, -4.641), (-1.495, 2.458, -4.641), (-1.495, -10.0, -4.641), (0.5136, -9.362, -4.641), (-5.513, -9.362, -4.641), (-3.504, -10.0, -4.641), (0.5136, 1.724, -4.641), (-3.504, -10.54, -4.923), (-1.495, -10.54, -4.923), (-1.495, -10.54, -4.641), (-3.504, -10.54, -4.641), (-5.104, -3.601, -4.359), (-5.869, -3.601, -1.192), (0.1039, -3.601, -4.359), (0.8694, -3.601, -1.192), (1.141, -3.601, -4.359), (-6.332, -3.601, -4.359), (-6.362, -9.295, -0.36), (1.141, -3.601, -4.923), (-6.332, -3.601, -4.923), (1.141, -3.601, -4.641), (-6.332, -3.601, -4.641), (-3.945, -8.335, -1.603), (-1.055, -8.335, -1.603), (-1.375, -8.335, -4.359), (-3.625, -8.335, -4.359), (1.362, 2.092, -0.36), (-6.362, -3.601, -1.262), (1.362, -3.601, -1.262), (-0.2337, -7.827, 1.201), (-4.766, 0.6221, 1.201), (-4.766, -7.825, 1.201), (-0.2337, 0.624, 1.201), (-4.766, -3.601, 0.4402), (-0.2337, -3.601, 0.4402), (-2.5, -7.084, 2.725), (-2.5, -0.1192, 2.725), (0.6696, -0.201, -1.829), (0.3037, -2.4, -3.276), (-2.5, -3.601, 2.07), (0.3037, -0.201, -3.276), (0.6696, -2.688, -1.591), (0.7455, -0.2438, -1.859), (0.3939, -2.358, -3.247), (0.3939, -0.2438, -3.247), (0.7455, -2.645, -1.621), (0.6498, -0.6254, -2.097), (0.4209, -2.001, -2.988), (0.4209, -0.6254, -2.988), (0.6498, -2.238, -1.9), (0.3295, -0.6254, -2.097), (0.1006, -2.001, -2.988), (0.1006, -0.6254, -2.988), (0.3295, -2.238, -1.9), (-3.577, -8.322, -2.045), (-1.423, -8.322, -2.045), (-1.661, -8.322, -4.207), (-3.338, -8.322, -4.207), (-3.577, -8.019, -2.045), (-1.423, -8.019, -2.045), (-1.661, -8.019, -4.207), (-3.338, -8.019, -4.207), (-5.307, -6.981, -3.362), (-5.666, -6.981, -1.862), (-5.307, -4.823, -3.336), (-5.666, -4.823, -1.65), (-5.408, -6.981, -3.362), (-5.767, -6.981, -1.862), (-5.408, -4.823, -3.336), (-5.767, -4.823, -1.65), (-5.432, -6.7, -3.162), (-5.698, -6.7, -2.032), (-5.432, -5.104, -3.143), (-5.698, -5.104, -1.872), (-5.157, -6.7, -3.162), (-5.393, -6.7, -2.032), (-5.157, -5.104, -3.143), (-5.422, -5.104, -1.872), (0.2804, -7.142, -3.213), (0.6928, -7.142, -1.458), (0.2804, -4.663, -3.213), (0.6928, -4.663, -1.753), (0.3605, -7.142, -3.213), (0.7729, -7.142, -1.458), (0.3605, -4.663, -3.213), (0.7729, -4.663, -1.753), (0.3902, -6.82, -2.986), (0.6955, -6.82, -1.728), (0.3902, -4.985, -2.986), (0.6955, -4.985, -1.935), (0.08776, -6.82, -2.986), (0.3931, -6.82, -1.728), (0.08776, -4.985, -2.986), (0.3931, -4.985, -1.935), (-5.221, -1.797, -0.04826), (-5.649, -1.797, 2.124), (-5.221, -0.6328, -0.04826), (-5.649, -0.6328, 2.124), (-4.057, -1.797, -0.04826), (-4.484, -1.797, 2.124), (-4.057, -0.6328, -0.04826), (-4.484, -0.6328, 2.124), (-5.753, -1.901, 2.124), (-5.753, -0.5287, 2.124), (-4.38, -1.901, 2.124), (-4.38, -0.5287, 2.124), (-5.753, -1.901, 2.339), (-5.753, -0.5287, 2.339), (-4.38, -1.901, 2.339), (-4.38, -0.5287, 2.339), (-5.557, -1.706, 2.339), (-5.557, -0.7244, 2.339), (-4.576, -1.706, 2.339), (-4.576, -0.7244, 2.339), (-5.375, -1.706, 1.765), (-5.375, -0.7244, 1.765), (-4.671, -1.706, 1.743), (-4.671, -0.7244, 1.743), (-2.13, -3.601, 1.804), (-2.27, -7.205, 2.431), (-2.27, 0.001993, 2.431), (-2.708, -7.208, 2.435), (-2.708, 0.001962, 2.435), (-2.865, -3.601, 1.81), (-2.5, -7.38, 2.939), (-2.27, -7.502, 2.644), (-2.708, -7.505, 2.649), (-2.5, 0.1329, 2.933), (-2.27, 0.2541, 2.638), (-2.708, 0.2541, 2.643), (-2.5, -8.203, -4.359), (-2.5, -8.203, -1.095), (-2.5, -9.295, -0.36), (-2.5, -10.0, -4.359), (-2.5, -10.0, -4.923), (-2.5, -10.0, -4.641), (-2.5, -10.54, -4.923), (-2.5, -10.54, -4.641), (-2.5, -8.203, -0.4816), (-2.5, -8.335, -4.359), (-2.5, -8.335, -1.095), (-2.5, -7.826, 1.201), (-2.5, -8.322, -4.207), (-2.5, -8.322, -1.537), (-2.5, -8.019, -4.207), (-2.5, -8.019, -1.537), (-2.489, -7.207, 2.433), (-2.489, -7.503, 2.647)], [], [(46, 47, 3, 2), (8, 11, 7, 6), (49, 5, 114, 116), (12, 15, 1, 0), (9, 8, 22, 23), (46, 2, 18, 51), (166, 14, 5, 173), (3, 47, 62, 17), (2, 9, 23, 18), (165, 12, 24, 168), (4, 5, 14, 13), (166, 15, 57, 175), (2, 3, 10, 9), (9, 10, 11, 8), (173, 5, 16, 167), (11, 10, 3, 7), (48, 4, 20, 50), (12, 0, 19, 24), (8, 6, 21, 22), (4, 13, 25, 20), (35, 34, 31, 26), (34, 36, 30, 31), (38, 37, 33, 28), (40, 39, 27, 32), (169, 33, 43, 171), (36, 41, 29, 30), (56, 35, 26, 54), (55, 38, 28, 53), (53, 54, 26, 31, 30, 29), (50, 20, 38, 55), (51, 18, 35, 56), (22, 21, 41, 36), (168, 24, 40, 170), (24, 19, 39, 40), (20, 25, 37, 38), (23, 22, 36, 34), (18, 23, 34, 35), (170, 40, 45, 172), (33, 37, 44, 43), (40, 32, 42, 45), (171, 172, 45, 42), (19, 51, 56, 39), (21, 50, 55, 41), (33, 169, 32, 27, 54, 53, 28), (41, 55, 53, 29), (39, 56, 54, 27), (6, 48, 50, 21), (49, 7, 61, 63), (5, 49, 63, 16), (0, 46, 51, 19), (6, 7, 72, 75), (46, 0, 97, 99), (15, 12, 60, 57), (175, 57, 89, 178), (165, 13, 59, 174), (13, 14, 58, 59), (47, 1, 52, 62), (7, 3, 17, 61), (16, 63, 69, 64), (62, 52, 66, 68), (61, 17, 65, 67), (167, 16, 64, 176), (63, 61, 67, 69), (17, 62, 68, 65), (181, 154, 160, 182), (155, 157, 164, 163), (153, 155, 71, 74), (74, 158, 156, 70), (154, 153, 74, 70), (49, 48, 73, 76), (7, 49, 76, 72), (48, 6, 75, 73), (76, 73, 78, 80), (72, 76, 80, 77), (75, 72, 77, 79), (73, 75, 79, 78), (78, 79, 83, 82), (77, 80, 84, 81), (79, 77, 81, 83), (80, 78, 82, 84), (83, 81, 85, 87), (84, 82, 86, 88), (82, 83, 87, 86), (81, 84, 88, 85), (85, 88, 86, 87), (59, 58, 90, 91), (57, 60, 92, 89), (174, 59, 91, 177), (91, 90, 94, 95), (89, 92, 96, 93), (177, 91, 95, 179), (178, 89, 93, 180), (179, 180, 93, 96), (1, 47, 100, 98), (47, 46, 99, 100), (0, 1, 98, 97), (98, 100, 104, 102), (99, 97, 101, 103), (100, 99, 103, 104), (97, 98, 102, 101), (104, 103, 107, 108), (101, 102, 106, 105), (102, 104, 108, 106), (103, 101, 105, 107), (105, 106, 110, 109), (106, 108, 112, 110), (107, 105, 109, 111), (108, 107, 111, 112), (111, 109, 110, 112), (48, 49, 116, 115), (5, 4, 113, 114), (4, 48, 115, 113), (115, 116, 120, 119), (114, 113, 117, 118), (113, 115, 119, 117), (116, 114, 118, 120), (117, 119, 123, 121), (120, 118, 122, 124), (119, 120, 124, 123), (118, 117, 121, 122), (121, 123, 127, 125), (124, 122, 126, 128), (123, 124, 128, 127), (122, 121, 125, 126), (128, 126, 125, 127), (129, 130, 132, 131), (131, 132, 136, 135), (135, 136, 134, 133), (133, 134, 130, 129), (131, 135, 133, 129), (134, 136, 140, 139), (137, 139, 143, 141), (132, 130, 137, 138), (130, 134, 139, 137), (136, 132, 138, 140), (143, 144, 148, 147), (140, 138, 142, 144), (139, 140, 144, 143), (138, 137, 141, 142), (142, 141, 145, 146), (141, 143, 147, 145), (144, 142, 146, 148), (147, 148, 152, 151), (146, 145, 149, 150), (145, 147, 151, 149), (148, 146, 150, 152), (149, 151, 152, 150), (71, 157, 158, 74), (65, 68, 158, 157), (68, 66, 156, 158), (64, 69, 153, 154), (176, 64, 154, 181), (69, 67, 155, 153), (67, 65, 157, 155), (159, 161, 182, 160), (70, 156, 161, 159), (154, 70, 159, 160), (164, 162, 163), (71, 155, 163, 162), (157, 71, 162, 164), (66, 176, 181, 156), (95, 94, 180, 179), (90, 178, 180, 94), (92, 177, 179, 96), (60, 174, 177, 92), (156, 181, 182, 161), (52, 167, 176, 66), (12, 165, 174, 60), (58, 175, 178, 90), (43, 44, 172, 171), (37, 170, 172, 44), (25, 168, 170, 37), (32, 169, 171, 42), (1, 173, 167, 52), (14, 166, 175, 58), (13, 165, 168, 25), (15, 166, 173, 1)])
me_cube_001.polygons.foreach_set('material_index', [1, 1, 1, 1, 2, 2, 1, 0, 2, 2, 1, 3, 1, 1, 0, 1, 2, 2, 2, 2, 2, 2, 2, 2, 2, 2, 2, 2, 2, 2, 2, 2, 2, 2, 2, 2, 2, 2, 2, 2, 2, 2, 2, 2, 2, 2, 2, 0, 0, 2, 1, 1, 1, 3, 2, 3, 0, 0, 0, 0, 0, 0, 0, 0, 0, 0, 0, 0, 0, 1, 1, 1, 3, 3, 3, 3, 3, 3, 3, 3, 3, 3, 3, 3, 5, 3, 3, 3, 3, 3, 3, 3, 4, 1, 1, 1, 3, 3, 3, 3, 3, 3, 3, 3, 3, 3, 3, 3, 5, 1, 1, 1, 3, 1, 1, 3, 3, 3, 3, 3, 3, 3, 3, 3, 5, 0, 0, 0, 0, 0, 0, 0, 0, 0, 0, 0, 0, 0, 0, 0, 0, 0, 0, 0, 0, 0, 0, 0, 0, 0, 0, 0, 0, 0, 0, 0, 0, 0, 0, 0, 0, 4, 3, 3, 3, 0, 0, 2, 3, 2, 2, 2, 2, 0, 3, 2, 1])
me_cube_001.materials.append(mat_roof)
me_cube_001.materials.append(mat_wall)
me_cube_001.materials.append(mat_stone)
me_cube_001.materials.append(mat_wood)
me_cube_001.materials.append(mat_wood_dark)
me_cube_001.materials.append(mat_window)
me_cube_001.use_remesh_preserve_volume = False
me_cube_001.use_remesh_preserve_attributes = False
me_cube_001.use_mirror_vertex_groups = False
me_cube_001.update()
me_cube = bpy.data.meshes.new('Cube')
me_cube.from_pydata([(-0.5223, 1.075, 0.606), (0.8585, 0.6155, 0.606), (0.4239, -0.7363, 0.606), (-0.9548, -0.3038, 0.606), (-0.8228, 1.65, 2.943), (1.432, 0.9429, 2.943), (0.7243, -1.311, 2.943), (-1.53, -0.6042, 2.943), (-0.9753, 0.4599, 0.606), (0.8787, -0.1447, 0.606), (-1.564, 0.6444, 2.943), (1.465, -0.3058, 2.943), (0.2532, 1.133, 0.606), (-0.3516, -0.7946, 0.606), (0.4453, 1.745, 2.943), (-0.5437, -1.407, 2.943), (-1.096, 2.172, 2.844), (1.954, 1.216, 2.844), (-0.6256, 1.273, 0.606), (1.054, 0.7457, 0.606), (0.5272, -0.9341, 0.606), (-1.153, -0.4071, 0.606), (-1.178, 0.5233, 0.606), (1.079, -0.1847, 0.606), (0.3192, 1.344, 0.606), (-0.4176, -1.005, 0.606), (-0.6256, 1.273, 0.4442), (1.054, 0.7457, 0.4442), (0.5272, -0.9341, 0.4442), (-1.153, -0.4071, 0.4442), (-1.178, 0.5233, 0.4442), (1.079, -0.1847, 0.4442), (0.3192, 1.344, 0.4442), (-0.4176, -1.005, 0.4442), (0.9972, -1.834, 2.844), (-2.052, -0.8771, 2.844), (-2.098, 0.812, 2.844), (1.999, -0.4733, 2.844), (0.6197, 2.301, 2.844), (-0.7181, -1.963, 2.844), (-0.743, 1.497, 3.457), (1.279, 0.8631, 3.457), (0.6446, -1.159, 3.457), (-1.377, -0.5244, 3.457), (-1.407, 0.5954, 3.457), (1.309, -0.2568, 3.457), (0.3943, 1.583, 3.457), (-0.4927, -1.244, 3.457), (-0.3331, 0.7127, 4.577), (0.4942, 0.4532, 4.577), (0.2347, -0.3741, 4.577), (-0.5926, -0.1145, 4.577), (-0.6049, 0.3437, 4.577), (0.5065, -0.005014, 4.577), (0.1322, 0.7477, 4.577), (-0.2306, -0.409, 4.577), (-0.0492, 0.1693, 5.946), (0.3837, 1.549, 0.4442), (1.277, -0.2466, 0.4442), (-1.375, 0.5852, 0.4442), (-1.346, -0.5079, 0.4442), (0.628, -1.127, 0.4442), (1.247, 0.8465, 0.4442), (-0.7264, 1.466, 0.4442), (-0.4821, -1.21, 0.4442), (0.3837, 1.549, 0.2477), (1.277, -0.2466, 0.2477), (-1.375, 0.5852, 0.2477), (-1.346, -0.5079, 0.2477), (0.628, -1.127, 0.2477), (1.247, 0.8465, 0.2477), (-0.7264, 1.466, 0.2477), (-0.4821, -1.21, 0.2477), (-0.7473, 1.506, 2.356), (1.287, 0.8674, 2.356), (0.6489, -1.167, 2.356), (-1.386, -0.5288, 2.356), (-1.416, 0.5981, 2.356), (1.317, -0.2594, 2.356), (-0.4954, -1.253, 2.356), (0.397, 1.592, 2.356), (0.8133, 0.6162, 0.6089), (0.8338, -0.1475, 0.6089), (0.8369, 0.8084, 2.359), (0.8639, -0.2751, 2.359), (-0.7599, 1.53, 2.454), (1.311, 0.88, 2.454), (0.6615, -1.191, 2.454), (-1.41, -0.5414, 2.454), (-1.44, 0.6058, 2.454), (1.342, -0.2672, 2.454), (-0.5035, -1.279, 2.454), (0.4051, 1.617, 2.454), (1.437, 0.8636, 2.361), (1.469, -0.2177, 2.361), (1.459, 0.8749, 2.449), (1.492, -0.2246, 2.449), (1.134, -0.2018, 3.701), (0.555, -0.9874, 3.701), (-0.4354, -1.062, 3.701), (-1.206, -0.4349, 3.701), (-1.232, 0.5404, 3.701), (-0.6534, 1.326, 3.701), (0.337, 1.4, 3.701), (1.107, 0.7736, 3.701), (1.067, 0.2805, 0.606), (1.977, 0.3712, 2.844), (1.448, 0.3185, 2.943), (0.8667, 0.2606, 0.606), (1.067, 0.2805, 0.4442), (1.294, 0.3032, 3.457), (0.5003, 0.2241, 4.577), (1.262, 0.3, 0.4442), (1.262, 0.3, 0.2477), (1.299, 0.351, 2.466), (0.8217, 0.2579, 0.6089), (0.8469, 0.314, 2.441), (1.324, 0.3366, 2.563), (1.455, 0.3455, 2.47), (1.477, 0.3477, 2.558), (1.121, 0.2859, 3.701), (0.687, -0.06165, 4.325), (-0.2896, -0.5969, 4.325), (-0.7854, 0.4003, 4.325), (0.3269, -0.5506, 4.325), (-0.7691, -0.2067, 4.325), (-0.4253, 0.8892, 4.325), (0.1912, 0.9355, 4.325), (0.6707, 0.5454, 4.325), (0.6789, 0.2419, 4.325), (-0.3035, 0.757, 4.778), (0.07131, 0.8167, 4.77), (-0.4084, 1.003, 4.646), (0.1175, 1.073, 4.641), (-0.2457, 0.7931, 5.143), (0.07456, 0.8652, 5.155), (-0.3483, 1.077, 5.042), (0.1233, 1.157, 5.057), (0.189, 1.212, 5.045), (-0.4219, 1.107, 5.025), (0.1259, 0.8334, 5.171), (-0.289, 0.7399, 5.156), (0.189, 1.212, 5.127), (-0.4219, 1.107, 5.107), (0.1259, 0.8334, 5.254), (-0.289, 0.7399, 5.239), (0.06461, 1.109, 5.151), (-0.2825, 1.049, 5.14), (0.02875, 0.8937, 5.223), (-0.207, 0.8406, 5.214), (0.06461, 1.109, 5.037), (-0.2825, 1.049, 5.026), (0.02875, 0.8937, 5.109), (-0.207, 0.8406, 5.101), (0.474, -0.9151, 1.256), (-0.3695, -0.9786, 1.256), (0.4894, -1.096, 2.114), (-0.3554, -1.16, 2.114), (0.4766, -0.9487, 1.256), (-0.367, -1.012, 1.256), (0.4919, -1.13, 2.114), (-0.3528, -1.193, 2.114), (0.3684, -0.9686, 1.378), (-0.2567, -1.016, 1.378), (0.3815, -1.126, 1.992), (-0.2445, -1.173, 1.992), (0.3565, -0.812, 1.378), (-0.2686, -0.8591, 1.378), (0.3697, -0.9696, 1.992), (-0.2563, -1.017, 1.992), (0.8197, 0.5157, 0.6827), (0.8342, -0.02353, 0.6827), (0.8327, 0.7001, 2.144), (0.8541, -0.09553, 2.144), (0.8264, 0.2528, 0.6827), (0.8434, 0.3023, 2.202), (0.9164, 0.523, 0.6827), (0.9309, -0.01621, 0.6827), (0.9295, 0.7074, 2.144), (0.9508, -0.08822, 2.144), (0.9232, 0.2601, 0.6827), (0.9401, 0.3096, 2.202), (0.9204, 0.4615, 0.8424), (0.9312, 0.05955, 0.8424), (0.9301, 0.599, 1.99), (0.946, 0.005872, 1.99), (0.9253, 0.2672, 0.8424), (0.938, 0.3024, 2.033), (0.7659, 0.4498, 0.8424), (0.7767, 0.04787, 0.8424), (0.7757, 0.5873, 1.99), (0.7916, -0.005806, 1.99), (0.7708, 0.2556, 0.8424), (0.7836, 0.2908, 2.033)], [], [(10, 7, 35, 36), (14, 4, 16, 38), (92, 14, 5, 86), (90, 11, 6, 87), (91, 15, 7, 88), (77, 8, 3, 76), (73, 0, 8, 77), (117, 107, 11, 90), (7, 15, 39, 35), (4, 10, 36, 16), (15, 6, 34, 39), (5, 14, 38, 17), (87, 6, 15, 91), (85, 4, 14, 92), (107, 5, 17, 106), (6, 11, 37, 34), (108, 1, 19, 105), (1, 12, 24, 19), (0, 12, 24, 18), (3, 13, 25, 21), (9, 2, 20, 23), (0, 8, 22, 18), (8, 3, 21, 22), (2, 13, 25, 20), (20, 25, 33, 28), (105, 19, 27, 109), (21, 25, 33, 29), (22, 21, 29, 30), (18, 24, 32, 26), (18, 22, 30, 26), (23, 20, 28, 31), (19, 24, 32, 27), (17, 38, 46, 41), (39, 34, 42, 47), (106, 17, 41, 110), (34, 37, 45, 42), (16, 36, 44, 40), (35, 39, 47, 43), (36, 35, 43, 44), (38, 16, 40, 46), (124, 121, 53, 50), (125, 122, 55, 51), (126, 123, 52, 48), (123, 125, 51, 52), (126, 48, 130, 132), (122, 124, 50, 55), (128, 127, 54, 49), (129, 128, 49, 111), (49, 54, 56), (53, 111, 49, 56), (50, 53, 56), (51, 55, 56), (48, 52, 56), (52, 51, 56), (54, 48, 56), (55, 50, 56), (26, 30, 59, 63), (31, 28, 61, 58), (27, 32, 57, 62), (28, 33, 64, 61), (109, 27, 62, 112), (29, 33, 64, 60), (30, 29, 60, 59), (26, 32, 57, 63), (62, 57, 65, 70), (58, 61, 69, 66), (63, 59, 67, 71), (63, 57, 65, 71), (59, 60, 68, 67), (60, 64, 72, 68), (112, 62, 70, 113), (61, 64, 72, 69), (69, 72, 68, 67, 71, 65, 70, 113, 66), (0, 73, 80, 12), (2, 75, 156, 154), (78, 9, 82, 84), (85, 73, 77, 89), (89, 77, 76, 88), (13, 79, 76, 3), (9, 78, 75, 2), (12, 80, 74, 1), (108, 1, 81, 115), (1, 74, 83, 81), (114, 78, 84, 116), (10, 89, 88, 7), (4, 85, 89, 10), (73, 85, 92, 80), (75, 87, 91, 79), (79, 91, 88, 76), (78, 90, 87, 75), (80, 92, 86, 74), (90, 78, 94, 96), (74, 86, 95, 93), (117, 90, 96, 119), (114, 74, 93, 118), (119, 118, 93, 95), (110, 41, 104, 120), (96, 94, 118, 119), (47, 42, 98, 99), (46, 40, 102, 103), (44, 43, 100, 101), (40, 44, 101, 102), (43, 47, 99, 100), (42, 45, 97, 98), (78, 114, 118, 94), (45, 110, 120, 97), (41, 46, 103, 104), (86, 117, 119, 95), (74, 114, 116, 83), (9, 108, 115, 82), (58, 112, 113, 66), (31, 109, 112, 58), (121, 129, 111, 53), (37, 106, 110, 45), (23, 105, 109, 31), (9, 108, 105, 23), (11, 107, 106, 37), (86, 5, 107, 117), (97, 120, 129, 121), (120, 104, 128, 129), (104, 103, 127, 128), (99, 98, 124, 122), (103, 102, 126, 127), (101, 100, 125, 123), (102, 101, 123, 126), (100, 99, 122, 125), (98, 97, 121, 124), (131, 133, 137, 135), (48, 54, 131, 130), (54, 127, 133, 131), (127, 126, 132, 133), (137, 136, 139, 138), (130, 131, 135, 134), (133, 132, 136, 137), (132, 130, 134, 136), (134, 135, 140, 141), (135, 137, 138, 140), (136, 134, 141, 139), (139, 141, 145, 143), (138, 139, 143, 142), (141, 140, 144, 145), (140, 138, 142, 144), (145, 144, 148, 149), (144, 142, 146, 148), (142, 143, 147, 146), (143, 145, 149, 147), (146, 147, 151, 150), (147, 149, 153, 151), (149, 148, 152, 153), (148, 146, 150, 152), (150, 151, 153, 152), (13, 2, 154, 155), (75, 79, 157, 156), (79, 13, 155, 157), (155, 154, 158, 159), (156, 157, 161, 160), (157, 155, 159, 161), (154, 156, 160, 158), (158, 160, 164, 162), (159, 158, 162, 163), (160, 161, 165, 164), (161, 159, 163, 165), (162, 164, 168, 166), (163, 162, 166, 167), (164, 165, 169, 168), (165, 163, 167, 169), (167, 166, 168, 169), (83, 116, 175, 172), (81, 83, 172, 170), (82, 115, 174, 171), (115, 81, 170, 174), (116, 84, 173, 175), (84, 82, 171, 173), (174, 170, 176, 180), (170, 172, 178, 176), (171, 174, 180, 177), (172, 175, 181, 178), (175, 173, 179, 181), (173, 171, 177, 179), (178, 181, 187, 184), (181, 179, 185, 187), (179, 177, 183, 185), (180, 176, 182, 186), (176, 178, 184, 182), (177, 180, 186, 183), (186, 182, 188, 192), (182, 184, 190, 188), (183, 186, 192, 189), (184, 187, 193, 190), (187, 185, 191, 193), (185, 183, 189, 191), (189, 192, 188, 190, 193, 191)])
me_cube.polygons.foreach_set('material_index', [1, 1, 0, 0, 0, 0, 0, 0, 1, 1, 1, 1, 0, 0, 1, 1, 3, 3, 3, 3, 3, 3, 3, 3, 3, 3, 3, 3, 3, 3, 3, 3, 1, 1, 1, 1, 1, 1, 1, 1, 1, 1, 1, 1, 1, 1, 1, 1, 1, 1, 1, 1, 1, 1, 1, 1, 3, 3, 3, 3, 3, 3, 3, 3, 3, 3, 3, 3, 3, 3, 3, 3, 3, 0, 0, 0, 2, 2, 0, 0, 0, 0, 0, 0, 0, 0, 2, 2, 2, 2, 2, 2, 2, 2, 0, 2, 1, 2, 1, 1, 1, 1, 1, 1, 0, 1, 1, 2, 0, 0, 3, 3, 1, 1, 3, 3, 1, 0, 1, 1, 1, 1, 1, 1, 1, 1, 1, 1, 1, 1, 1, 1, 1, 1, 1, 1, 1, 1, 1, 1, 1, 1, 1, 1, 1, 1, 1, 1, 1, 1, 1, 0, 0, 0, 2, 0, 0, 2, 2, 2, 2, 2, 2, 2, 2, 2, 4, 2, 2, 2, 2, 2, 2, 2, 5, 2, 5, 5, 2, 5, 5, 5, 5, 5, 5, 5, 5, 5, 5, 5, 5, 5])
me_cube.materials.append(mat_wall)
me_cube.materials.append(mat_roof)
me_cube.materials.append(mat_wood)
me_cube.materials.append(mat_stone)
me_cube.materials.append(mat_window)
me_cube.materials.append(mat_wood_dark)
me_cube.use_remesh_preserve_volume = False
me_cube.use_remesh_preserve_attributes = False
me_cube.use_mirror_vertex_groups = False
me_cube.update()

# ---- objects
ob_doghouse = bpy.data.objects.new('dogHouse', me_cube_005)
ob_tower = bpy.data.objects.new('tower', me_cube_004)
ob_well = bpy.data.objects.new('well', me_cube_003)
ob_fence = bpy.data.objects.new('fence', me_cube_002)
ob_house = bpy.data.objects.new('house', me_cube_001)
ob_smallhut = bpy.data.objects.new('smallHut', me_cube)

# ---- transforms, parenting, visibility, modifiers, constraints
ob_doghouse.location = (-4.773, -3.421, -0.1495)
ob_doghouse.rotation_euler = (0.0, -0.0, 0.4058)
ob_doghouse.scale = (0.691, 0.691, 0.691)
ob_doghouse.lineart.crease_threshold = 0.0
ob_tower.location = (-4.767, 4.772, 11.19)
ob_tower.rotation_euler = (0.0, 0.0, -1.646)
ob_tower.scale = (1.251, 1.251, 1.251)
ob_tower.lock_rotations_4d = False
ob_tower.empty_display_type = 'ARROWS'
ob_tower.lineart.crease_threshold = 0.0
ob_well.location = (-9.901, 4.771, -3.258)
ob_well.lineart.crease_threshold = 0.0
ob_fence.location = (3.426, -9.557, 3.302)
ob_fence.scale = (0.2534, 0.2534, 0.2534)
ob_fence.lineart.crease_threshold = 0.0
ob_house.location = (4.325, 5.794, 5.242)
ob_house.lineart.crease_threshold = 0.0
ob_smallhut.location = (-4.533, 4.772, -0.8381)
ob_smallhut.rotation_euler = (0.0, 0.0, -2.302)
ob_smallhut.scale = (1.251, 1.251, 1.251)
ob_smallhut.lock_rotations_4d = False
ob_smallhut.empty_display_type = 'ARROWS'
ob_smallhut.lineart.crease_threshold = 0.0

# ---- collection membership
col_collection_1.objects.link(ob_doghouse)
col_collection_1.objects.link(ob_tower)
col_collection_1.objects.link(ob_well)
col_collection_1.objects.link(ob_fence)
col_collection_1.objects.link(ob_house)
col_collection_1.objects.link(ob_smallhut)

# ---- scene / render settings (as saved in the file)
scene.frame_start = 1; scene.frame_end = 250; scene.frame_set(1)
scene.render.engine = 'BLENDER_EEVEE_NEXT'
scene.render.resolution_percentage = 50
scene.render.dither_intensity = 0.0
scene.cycles.use_denoising = False
scene.cycles.samples = 128
scene.cycles.sampling_pattern = 'TABULATED_SOBOL'
scene.cycles.use_adaptive_sampling = False
scene.cycles.use_light_tree = False
scene.cycles.blur_glossy = 0.0
scene.cycles.sample_clamp_indirect = 0.0
scene.view_settings.view_transform = 'Standard'
bpy.context.view_layer.update()

# ---- added for rendering (the .blend has no active camera and no usable light): camera, sun
cam_auto = bpy.data.cameras.new('AutoCamera')
cam_auto.lens = 50.0
cam_auto.sensor_width = 36.0
cam_auto.clip_end = 1000.0
ob_auto_camera = bpy.data.objects.new('AutoCamera', cam_auto)
scene.collection.objects.link(ob_auto_camera)
ob_auto_camera.location = (32.7775, -41.734, 31.4911)
ob_auto_camera.rotation_euler = (1.09748, -7.21219e-08, 0.694738)
scene.camera = ob_auto_camera
light_auto_sun = bpy.data.lights.new('AutoSun', 'SUN')
light_auto_sun.energy = 3.0
light_auto_sun.angle = 0.0523599
ob_auto_sun = bpy.data.objects.new('AutoSun', light_auto_sun)
scene.collection.objects.link(ob_auto_sun)
ob_auto_sun.rotation_euler = (0.872665, 0.174533, 0.523599)
bpy.context.view_layer.update()
